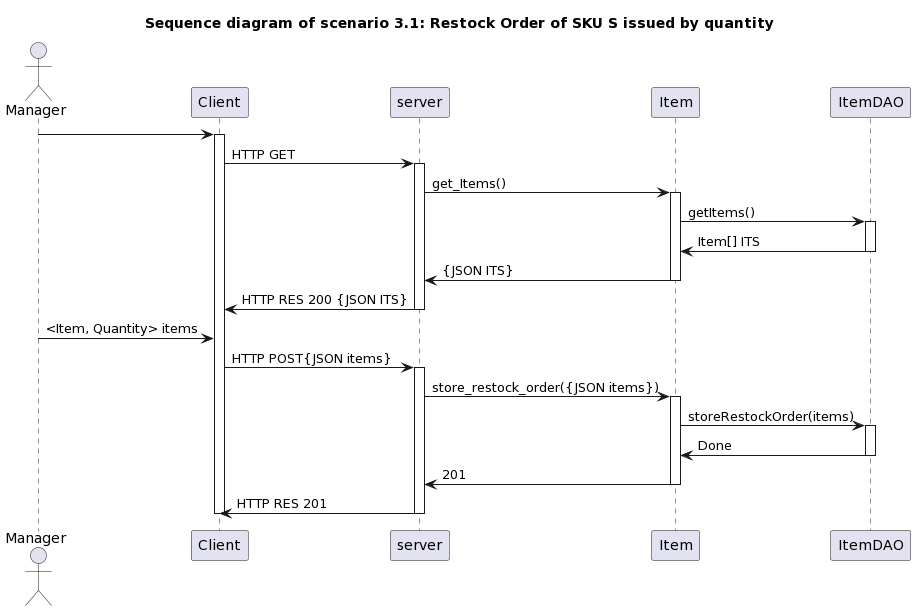

The diagram above was rendered by PlantUML. Its source (embedded in the PNG):
@startuml
title " Sequence diagram of scenario 3.1: Restock Order of SKU S issued by quantity"


actor Manager


Manager -> Client
activate Client

Client -> server : HTTP GET
activate server

server -> Item : get_Items()
activate Item
Item -> ItemDAO : getItems()
activate ItemDAO
Item <- ItemDAO : Item[] ITS
deactivate ItemDAO
server <- Item : {JSON ITS}
deactivate Item

Client <- server : HTTP RES 200 {JSON ITS}
deactivate server

Manager -> Client : <Item, Quantity> items

Client -> server : HTTP POST{JSON items}
activate server

server -> Item : store_restock_order({JSON items})
activate Item
Item -> ItemDAO : storeRestockOrder(items)
activate ItemDAO
Item <- ItemDAO : Done
deactivate ItemDAO
server <- Item : 201
deactivate Item

Client <- server : HTTP RES 201
deactivate server

deactivate Client
@enduml